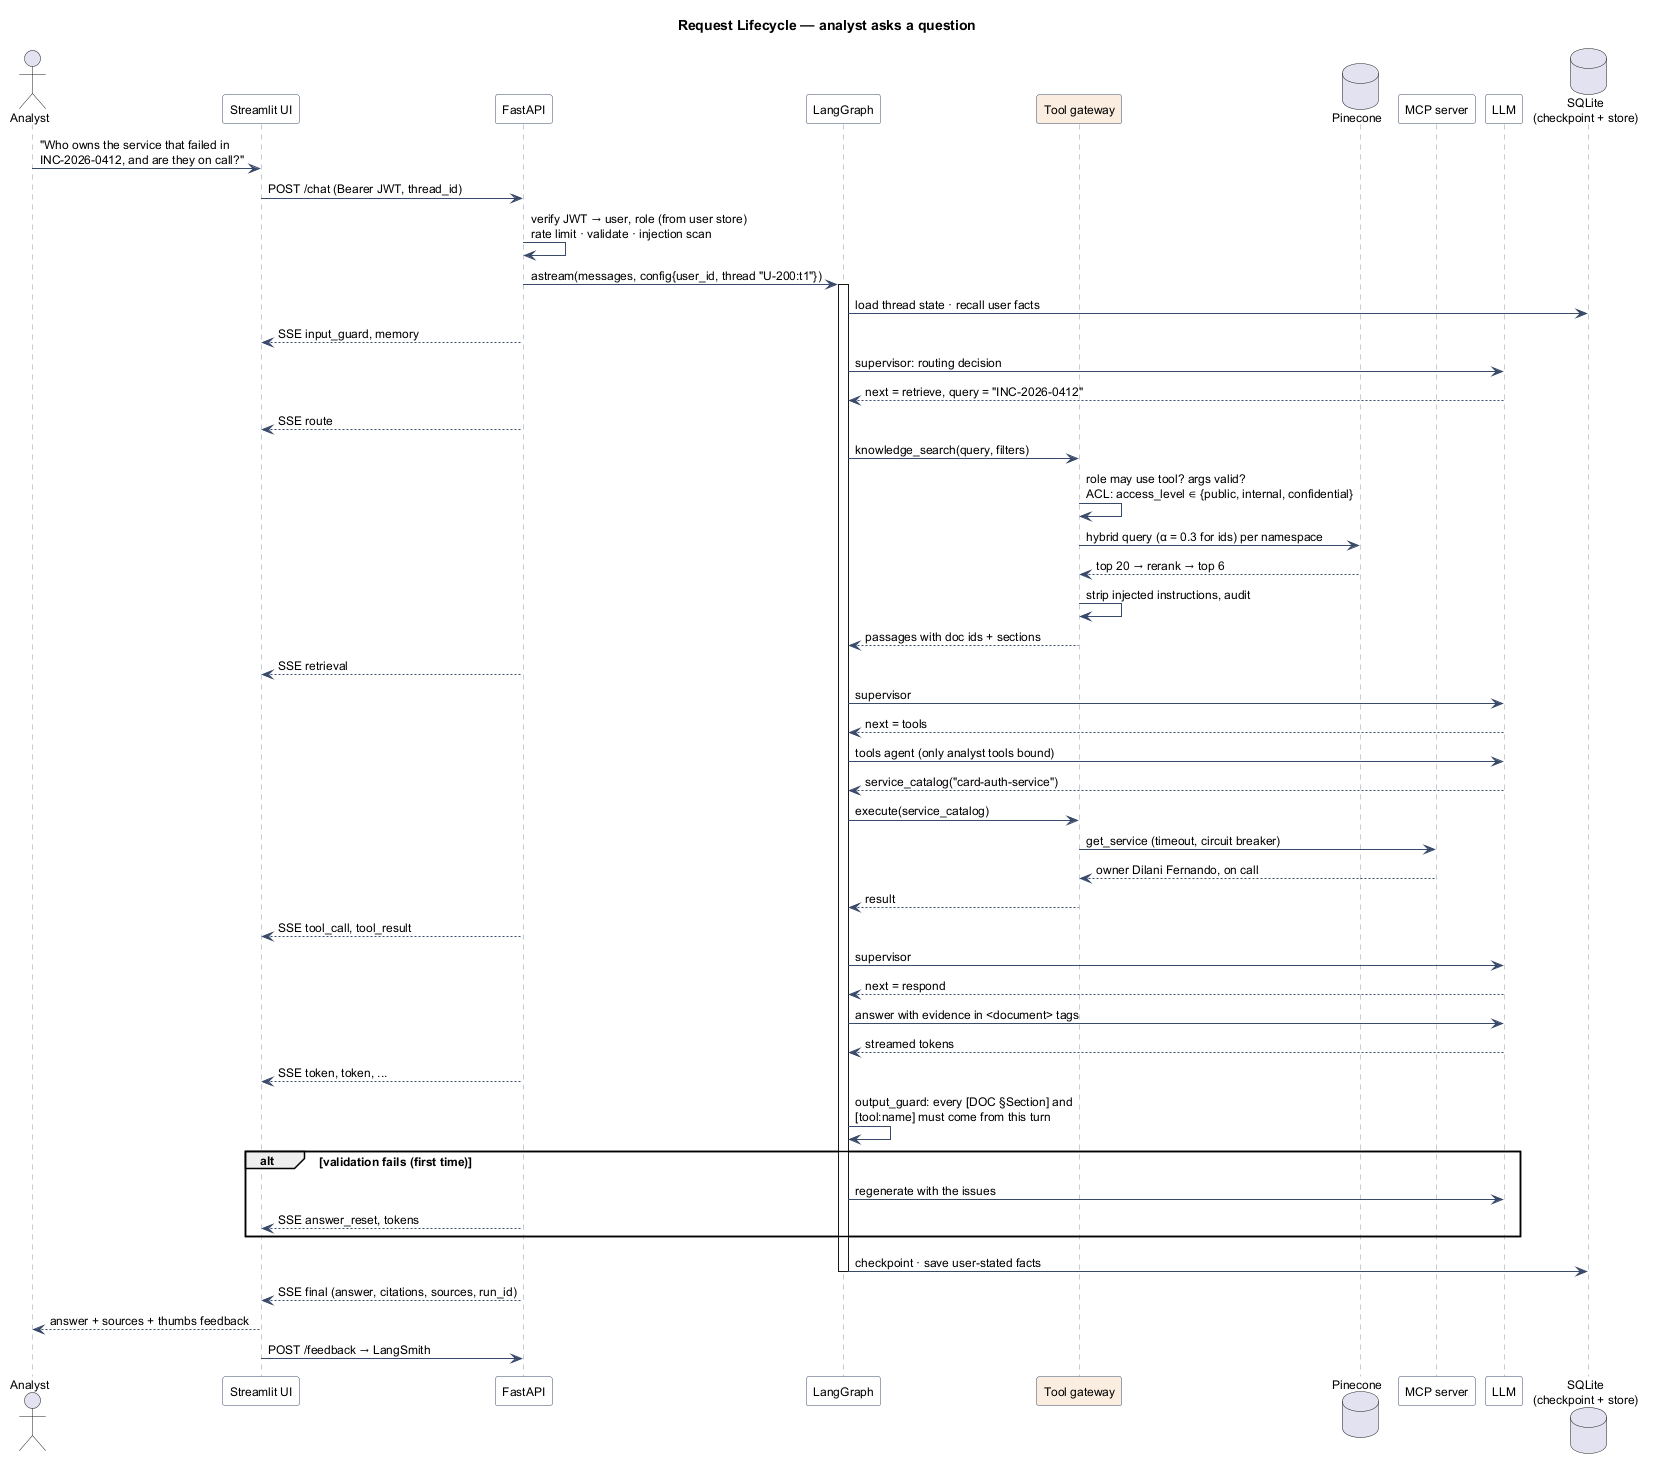

The diagram above was rendered by PlantUML. Its source (embedded in the PNG):
@startuml 04-request-sequence
title Request Lifecycle — analyst asks a question

skinparam shadowing false
skinparam defaultFontName Helvetica
skinparam defaultFontSize 12
skinparam sequenceMessageAlign left
skinparam sequence {
  ArrowColor #3A4A6B
  LifeLineBorderColor #8A94AC
  ParticipantBorderColor #3A4A6B
  ParticipantBackgroundColor #FFFFFF
}

actor Analyst
participant "Streamlit UI" as UI
participant "FastAPI" as API
participant "LangGraph" as G
participant "Tool gateway" as GW #FBEEE0
database "Pinecone" as PC
participant "MCP server" as MCP
participant "LLM" as LLM
database "SQLite\n(checkpoint + store)" as DB

Analyst -> UI : "Who owns the service that failed in\nINC-2026-0412, and are they on call?"
UI -> API : POST /chat (Bearer JWT, thread_id)
API -> API : verify JWT → user, role (from user store)\nrate limit · validate · injection scan
API -> G : astream(messages, config{user_id, thread "U-200:t1"})
activate G
G -> DB : load thread state · recall user facts
API --> UI : SSE input_guard, memory

G -> LLM : supervisor: routing decision
LLM --> G : next = retrieve, query = "INC-2026-0412"
API --> UI : SSE route

G -> GW : knowledge_search(query, filters)
GW -> GW : role may use tool? args valid?\nACL: access_level ∈ {public, internal, confidential}
GW -> PC : hybrid query (α = 0.3 for ids) per namespace
PC --> GW : top 20 → rerank → top 6
GW -> GW : strip injected instructions, audit
GW --> G : passages with doc ids + sections
API --> UI : SSE retrieval

G -> LLM : supervisor
LLM --> G : next = tools
G -> LLM : tools agent (only analyst tools bound)
LLM --> G : service_catalog("card-auth-service")
G -> GW : execute(service_catalog)
GW -> MCP : get_service (timeout, circuit breaker)
MCP --> GW : owner Dilani Fernando, on call
GW --> G : result
API --> UI : SSE tool_call, tool_result

G -> LLM : supervisor
LLM --> G : next = respond
G -> LLM : answer with evidence in <document> tags
LLM --> G : streamed tokens
API --> UI : SSE token, token, ...

G -> G : output_guard: every [DOC §Section] and\n[tool:name] must come from this turn
alt validation fails (first time)
  G -> LLM : regenerate with the issues
  API --> UI : SSE answer_reset, tokens
end
G -> DB : checkpoint · save user-stated facts
deactivate G
API --> UI : SSE final (answer, citations, sources, run_id)
UI --> Analyst : answer + sources + thumbs feedback
UI -> API : POST /feedback → LangSmith
@enduml